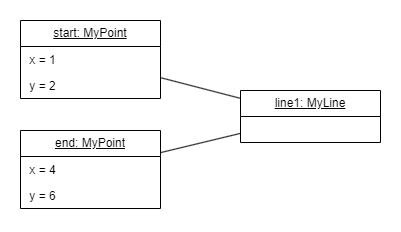

The diagram above was exported from draw.io. Its source (the exported page's mxGraphModel, read from the mxfile embedded in the PNG):
<mxGraphModel dx="1249" dy="607" grid="1" gridSize="10" guides="1" tooltips="1" connect="1" arrows="1" fold="1" page="1" pageScale="1" pageWidth="827" pageHeight="1169" math="0" shadow="0">
  <root>
    <mxCell id="0" />
    <mxCell id="1" parent="0" />
    <mxCell id="pt-q8vZhjgJldjj-keTE-1" value="&lt;u&gt;start: MyPoint&lt;/u&gt;" style="swimlane;fontStyle=0;childLayout=stackLayout;horizontal=1;startSize=26;fillColor=none;horizontalStack=0;resizeParent=1;resizeParentMax=0;resizeLast=0;collapsible=1;marginBottom=0;whiteSpace=wrap;html=1;" parent="1" vertex="1">
      <mxGeometry x="-50" y="310" width="140" height="78" as="geometry" />
    </mxCell>
    <mxCell id="pt-q8vZhjgJldjj-keTE-7" value="&amp;nbsp;x = 1" style="text;strokeColor=none;fillColor=none;align=left;verticalAlign=top;spacingLeft=4;spacingRight=4;overflow=hidden;rotatable=0;points=[[0,0.5],[1,0.5]];portConstraint=eastwest;whiteSpace=wrap;html=1;" parent="pt-q8vZhjgJldjj-keTE-1" vertex="1">
      <mxGeometry y="26" width="140" height="26" as="geometry" />
    </mxCell>
    <mxCell id="pt-q8vZhjgJldjj-keTE-3" value="&amp;nbsp;y = 2" style="text;strokeColor=none;fillColor=none;align=left;verticalAlign=top;spacingLeft=4;spacingRight=4;overflow=hidden;rotatable=0;points=[[0,0.5],[1,0.5]];portConstraint=eastwest;whiteSpace=wrap;html=1;" parent="pt-q8vZhjgJldjj-keTE-1" vertex="1">
      <mxGeometry y="52" width="140" height="26" as="geometry" />
    </mxCell>
    <mxCell id="pt-q8vZhjgJldjj-keTE-9" value="&lt;u&gt;end: MyPoint&lt;/u&gt;" style="swimlane;fontStyle=0;childLayout=stackLayout;horizontal=1;startSize=26;fillColor=none;horizontalStack=0;resizeParent=1;resizeParentMax=0;resizeLast=0;collapsible=1;marginBottom=0;whiteSpace=wrap;html=1;" parent="1" vertex="1">
      <mxGeometry x="-50" y="420" width="140" height="78" as="geometry" />
    </mxCell>
    <mxCell id="pt-q8vZhjgJldjj-keTE-10" value="&amp;nbsp;x = 4" style="text;strokeColor=none;fillColor=none;align=left;verticalAlign=top;spacingLeft=4;spacingRight=4;overflow=hidden;rotatable=0;points=[[0,0.5],[1,0.5]];portConstraint=eastwest;whiteSpace=wrap;html=1;" parent="pt-q8vZhjgJldjj-keTE-9" vertex="1">
      <mxGeometry y="26" width="140" height="26" as="geometry" />
    </mxCell>
    <mxCell id="pt-q8vZhjgJldjj-keTE-11" value="&amp;nbsp;y = 6" style="text;strokeColor=none;fillColor=none;align=left;verticalAlign=top;spacingLeft=4;spacingRight=4;overflow=hidden;rotatable=0;points=[[0,0.5],[1,0.5]];portConstraint=eastwest;whiteSpace=wrap;html=1;" parent="pt-q8vZhjgJldjj-keTE-9" vertex="1">
      <mxGeometry y="52" width="140" height="26" as="geometry" />
    </mxCell>
    <mxCell id="pt-q8vZhjgJldjj-keTE-12" value="&lt;u&gt;line1: MyLine&lt;/u&gt;" style="swimlane;fontStyle=0;childLayout=stackLayout;horizontal=1;startSize=26;fillColor=none;horizontalStack=0;resizeParent=1;resizeParentMax=0;resizeLast=0;collapsible=1;marginBottom=0;whiteSpace=wrap;html=1;" parent="1" vertex="1">
      <mxGeometry x="170" y="380" width="140" height="52" as="geometry" />
    </mxCell>
    <mxCell id="pt-q8vZhjgJldjj-keTE-19" value="" style="endArrow=none;html=1;rounded=0;fontSize=12;startSize=8;endSize=8;" parent="1" source="pt-q8vZhjgJldjj-keTE-9" target="pt-q8vZhjgJldjj-keTE-12" edge="1">
      <mxGeometry relative="1" as="geometry">
        <mxPoint x="170" y="270" as="sourcePoint" />
        <mxPoint x="330" y="270" as="targetPoint" />
      </mxGeometry>
    </mxCell>
    <mxCell id="pt-q8vZhjgJldjj-keTE-22" value="" style="endArrow=none;html=1;rounded=0;fontSize=12;startSize=8;endSize=8;" parent="1" source="pt-q8vZhjgJldjj-keTE-1" target="pt-q8vZhjgJldjj-keTE-12" edge="1">
      <mxGeometry relative="1" as="geometry">
        <mxPoint x="180" y="280" as="sourcePoint" />
        <mxPoint x="340" y="280" as="targetPoint" />
      </mxGeometry>
    </mxCell>
  </root>
</mxGraphModel>